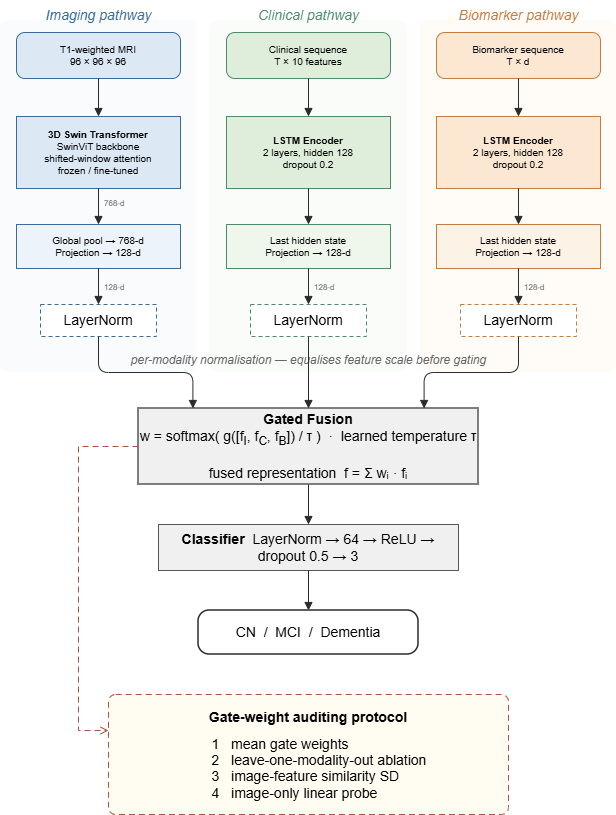

The diagram above was exported from draw.io. Its source (the exported page's mxGraphModel, read from the mxfile embedded in the PNG):
<mxGraphModel dx="1022" dy="564" grid="0" gridSize="10" guides="1" tooltips="1" connect="1" arrows="1" fold="1" page="1" pageScale="1" pageWidth="700" pageHeight="900" math="0" shadow="0">
  <root>
    <mxCell id="0" />
    <mxCell id="1" parent="0" />
    <mxCell id="bg1" parent="1" style="rounded=1;fillColor=#F4F8FC;strokeColor=none;opacity=50;arcSize=4;" value="" vertex="1">
      <mxGeometry height="352" width="196" x="42" y="52" as="geometry" />
    </mxCell>
    <mxCell id="bg2" parent="1" style="rounded=1;fillColor=#F3F9F2;strokeColor=none;opacity=50;arcSize=4;" value="" vertex="1">
      <mxGeometry height="352" width="196" x="252" y="52" as="geometry" />
    </mxCell>
    <mxCell id="bg3" parent="1" style="rounded=1;fillColor=#FFF8F0;strokeColor=none;opacity=50;arcSize=4;" value="" vertex="1">
      <mxGeometry height="352" width="196" x="462" y="52" as="geometry" />
    </mxCell>
    <mxCell id="lb1" parent="1" style="text;html=1;fontFamily=Helvetica;fontSize=10;fontStyle=2;fontColor=#3A6B9E;align=center;" value="&lt;font style=&quot;font-size: 14px;&quot;&gt;Imaging pathway&lt;/font&gt;" vertex="1">
      <mxGeometry height="16" width="176" x="52" y="32" as="geometry" />
    </mxCell>
    <mxCell id="lb2" parent="1" style="text;html=1;fontFamily=Helvetica;fontSize=10;fontStyle=2;fontColor=#4C8C6B;align=center;" value="&lt;font style=&quot;font-size: 14px;&quot;&gt;Clinical pathway&lt;/font&gt;" vertex="1">
      <mxGeometry height="16" width="176" x="262" y="32" as="geometry" />
    </mxCell>
    <mxCell id="lb3" parent="1" style="text;html=1;fontFamily=Helvetica;fontSize=10;fontStyle=2;fontColor=#C77B3E;align=center;" value="&lt;font style=&quot;font-size: 14px;&quot;&gt;Biomarker pathway&lt;/font&gt;" vertex="1">
      <mxGeometry height="16" width="176" x="472" y="32" as="geometry" />
    </mxCell>
    <mxCell id="in1" parent="1" style="rounded=1;whiteSpace=wrap;html=1;fillColor=#DCE9F5;strokeColor=#3A6B9E;fontFamily=Helvetica;fontSize=10;arcSize=18;" value="T1-weighted MRI&#10;96 × 96 × 96" vertex="1">
      <mxGeometry height="46" width="164" x="58" y="64" as="geometry" />
    </mxCell>
    <mxCell id="in2" parent="1" style="rounded=1;whiteSpace=wrap;html=1;fillColor=#DEEEDA;strokeColor=#4C8C6B;fontFamily=Helvetica;fontSize=10;arcSize=18;" value="Clinical sequence&#10;T × 10 features" vertex="1">
      <mxGeometry height="46" width="164" x="268" y="64" as="geometry" />
    </mxCell>
    <mxCell id="in3" parent="1" style="rounded=1;whiteSpace=wrap;html=1;fillColor=#FBE7D2;strokeColor=#C77B3E;fontFamily=Helvetica;fontSize=10;arcSize=18;" value="Biomarker sequence&#10;T × d" vertex="1">
      <mxGeometry height="46" width="164" x="478" y="64" as="geometry" />
    </mxCell>
    <mxCell id="enc1" parent="1" style="rounded=0;whiteSpace=wrap;html=1;fillColor=#DCE9F5;strokeColor=#3A6B9E;fontFamily=Helvetica;fontSize=10;" value="&lt;b&gt;3D Swin Transformer&lt;/b&gt;&lt;br&gt;&lt;font style=&quot;font-size: 10px;&quot;&gt;SwinViT backbone&lt;br&gt;shifted-window attention&lt;br&gt;frozen / fine-tuned&lt;/font&gt;" vertex="1">
      <mxGeometry height="72" width="164" x="58" y="148" as="geometry" />
    </mxCell>
    <mxCell id="enc2" parent="1" style="rounded=0;whiteSpace=wrap;html=1;fillColor=#DEEEDA;strokeColor=#4C8C6B;fontFamily=Helvetica;fontSize=10;" value="&lt;b&gt;LSTM Encoder&lt;/b&gt;&lt;br&gt;&lt;font style=&quot;font-size: 10px;&quot;&gt;2 layers, hidden 128&lt;br&gt;dropout 0.2&lt;/font&gt;" vertex="1">
      <mxGeometry height="72" width="164" x="268" y="148" as="geometry" />
    </mxCell>
    <mxCell id="enc3" parent="1" style="rounded=0;whiteSpace=wrap;html=1;fillColor=#FBE7D2;strokeColor=#C77B3E;fontFamily=Helvetica;fontSize=10;" value="&lt;b&gt;LSTM Encoder&lt;/b&gt;&lt;br&gt;&lt;font style=&quot;font-size: 10px;&quot;&gt;2 layers, hidden 128&lt;br&gt;dropout 0.2&lt;/font&gt;" vertex="1">
      <mxGeometry height="72" width="164" x="478" y="148" as="geometry" />
    </mxCell>
    <mxCell id="pr1" parent="1" style="rounded=0;whiteSpace=wrap;html=1;fillColor=#EDF3FA;strokeColor=#3A6B9E;fontFamily=Helvetica;fontSize=9;" value="&lt;font style=&quot;font-size: 10px;&quot;&gt;Global pool → 768-d&lt;br&gt;Projection → 128-d&lt;/font&gt;" vertex="1">
      <mxGeometry height="44" width="164" x="58" y="256" as="geometry" />
    </mxCell>
    <mxCell id="pr2" parent="1" style="rounded=0;whiteSpace=wrap;html=1;fillColor=#EFF7ED;strokeColor=#4C8C6B;fontFamily=Helvetica;fontSize=9;" value="&lt;font style=&quot;font-size: 10px;&quot;&gt;Last hidden state&lt;br&gt;Projection → 128-d&lt;/font&gt;" vertex="1">
      <mxGeometry height="44" width="164" x="268" y="256" as="geometry" />
    </mxCell>
    <mxCell id="pr3" parent="1" style="rounded=0;whiteSpace=wrap;html=1;fillColor=#FDF2E6;strokeColor=#C77B3E;fontFamily=Helvetica;fontSize=9;" value="&lt;font style=&quot;font-size: 10px;&quot;&gt;Last hidden state&lt;br&gt;Projection → 128-d&lt;/font&gt;" vertex="1">
      <mxGeometry height="44" width="164" x="478" y="256" as="geometry" />
    </mxCell>
    <mxCell id="ln1" parent="1" style="rounded=0;whiteSpace=wrap;html=1;fillColor=#FFFFFF;strokeColor=#3A6B9E;fontFamily=Helvetica;fontSize=9;dashed=1;dashPattern=4 3;" value="&lt;font style=&quot;font-size: 14px;&quot;&gt;LayerNorm&lt;/font&gt;" vertex="1">
      <mxGeometry height="32" width="116" x="82" y="336" as="geometry" />
    </mxCell>
    <mxCell id="ln2" parent="1" style="rounded=0;whiteSpace=wrap;html=1;fillColor=#FFFFFF;strokeColor=#4C8C6B;fontFamily=Helvetica;fontSize=9;dashed=1;dashPattern=4 3;" value="&lt;font style=&quot;font-size: 14px;&quot;&gt;LayerNorm&lt;/font&gt;" vertex="1">
      <mxGeometry height="32" width="116" x="292" y="336" as="geometry" />
    </mxCell>
    <mxCell id="ln3" parent="1" style="rounded=0;whiteSpace=wrap;html=1;fillColor=#FFFFFF;strokeColor=#C77B3E;fontFamily=Helvetica;fontSize=9;dashed=1;dashPattern=4 3;" value="&lt;font style=&quot;font-size: 14px;&quot;&gt;LayerNorm&lt;/font&gt;" vertex="1">
      <mxGeometry height="32" width="116" x="502" y="336" as="geometry" />
    </mxCell>
    <mxCell id="lnnote" parent="1" style="text;html=1;fontFamily=Helvetica;fontSize=8;fontStyle=2;fontColor=#666666;align=center;" value="&lt;font style=&quot;font-size: 12px;&quot;&gt;per-modality normalisation — equalises feature scale before gating&lt;/font&gt;" vertex="1">
      <mxGeometry height="14" width="400" x="150" y="378" as="geometry" />
    </mxCell>
    <mxCell id="gate" parent="1" style="rounded=0;whiteSpace=wrap;html=1;fillColor=#F0F0F0;strokeColor=#555555;fontFamily=Helvetica;fontSize=11;strokeWidth=1.5;" value="&lt;font style=&quot;font-size: 14px;&quot;&gt;&lt;b style=&quot;&quot;&gt;Gated Fusion&lt;/b&gt;&lt;br&gt;&lt;font style=&quot;&quot;&gt;w = softmax( g([f&lt;sub style=&quot;&quot;&gt;I&lt;/sub&gt;, f&lt;sub style=&quot;&quot;&gt;C&lt;/sub&gt;, f&lt;sub style=&quot;&quot;&gt;B&lt;/sub&gt;]) / τ )&amp;nbsp;&amp;nbsp;·&amp;nbsp;&amp;nbsp;learned temperature τ&lt;br&gt;&lt;br&gt;fused representation&amp;nbsp; f = Σ&amp;nbsp;wᵢ · fᵢ&lt;/font&gt;&lt;/font&gt;" vertex="1">
      <mxGeometry height="76" width="340" x="180" y="440" as="geometry" />
    </mxCell>
    <mxCell id="clf" parent="1" style="rounded=0;whiteSpace=wrap;html=1;fillColor=#F0F0F0;strokeColor=#555555;fontFamily=Helvetica;fontSize=10;" value="&lt;font style=&quot;font-size: 14px;&quot;&gt;&lt;b&gt;Classifier&lt;/b&gt;&amp;nbsp;&amp;nbsp;&lt;font style=&quot;&quot;&gt;LayerNorm → 64 → ReLU → dropout 0.5 → 3&lt;/font&gt;&lt;/font&gt;" vertex="1">
      <mxGeometry height="46" width="300" x="200" y="556" as="geometry" />
    </mxCell>
    <mxCell id="out" parent="1" style="rounded=1;whiteSpace=wrap;html=1;fillColor=#FFFFFF;strokeColor=#2B2B2B;fontFamily=Helvetica;fontSize=11;arcSize=25;strokeWidth=1.5;" value="&lt;font style=&quot;font-size: 14px;&quot;&gt;CN&amp;nbsp; /&amp;nbsp; MCI&amp;nbsp; /&amp;nbsp; Dementia&lt;/font&gt;" vertex="1">
      <mxGeometry height="44" width="220" x="240" y="642" as="geometry" />
    </mxCell>
    <mxCell id="audit" parent="1" style="rounded=1;whiteSpace=wrap;html=1;dashed=1;dashPattern=6 4;fillColor=#FFFCF2;strokeColor=#B0523F;fontFamily=Helvetica;fontSize=9;align=center;verticalAlign=top;spacingTop=8;arcSize=6;" value="&lt;font style=&quot;&quot;&gt;&lt;b style=&quot;&quot;&gt;&lt;font style=&quot;font-size: 14px;&quot;&gt;Gate-weight auditing protocol&lt;/font&gt;&lt;/b&gt;&lt;br&gt;&lt;br&gt;&lt;/font&gt;&lt;div style=&quot;text-align:left;padding-left:22px;line-height:160%&quot;&gt;&lt;font style=&quot;font-size: 14px;&quot;&gt;1&amp;nbsp;&amp;nbsp; mean gate weights&lt;br&gt;2&amp;nbsp;&amp;nbsp; leave-one-modality-out ablation&lt;br&gt;3&amp;nbsp;&amp;nbsp; image-feature similarity SD&lt;br&gt;4&amp;nbsp;&amp;nbsp; image-only linear probe&lt;/font&gt;&lt;/div&gt;" vertex="1">
      <mxGeometry height="120" width="400" x="150" y="726" as="geometry" />
    </mxCell>
    <mxCell id="e1" edge="1" parent="1" source="in1" style="edgeStyle=orthogonalEdgeStyle;rounded=0;html=1;strokeColor=#2B2B2B;endArrow=block;endFill=1;strokeWidth=1;exitX=0.5;exitY=1;entryX=0.5;entryY=0;" target="enc1">
      <mxGeometry relative="1" as="geometry" />
    </mxCell>
    <mxCell id="e2" edge="1" parent="1" source="in2" style="edgeStyle=orthogonalEdgeStyle;rounded=0;html=1;strokeColor=#2B2B2B;endArrow=block;endFill=1;strokeWidth=1;exitX=0.5;exitY=1;entryX=0.5;entryY=0;" target="enc2">
      <mxGeometry relative="1" as="geometry" />
    </mxCell>
    <mxCell id="e3" edge="1" parent="1" source="in3" style="edgeStyle=orthogonalEdgeStyle;rounded=0;html=1;strokeColor=#2B2B2B;endArrow=block;endFill=1;strokeWidth=1;exitX=0.5;exitY=1;entryX=0.5;entryY=0;" target="enc3">
      <mxGeometry relative="1" as="geometry" />
    </mxCell>
    <mxCell id="e4" edge="1" parent="1" source="enc1" style="edgeStyle=orthogonalEdgeStyle;rounded=0;html=1;strokeColor=#2B2B2B;endArrow=block;endFill=1;strokeWidth=1;exitX=0.5;exitY=1;entryX=0.5;entryY=0;" target="pr1">
      <mxGeometry relative="1" as="geometry" />
    </mxCell>
    <mxCell id="e5" edge="1" parent="1" source="enc2" style="edgeStyle=orthogonalEdgeStyle;rounded=0;html=1;strokeColor=#2B2B2B;endArrow=block;endFill=1;strokeWidth=1;exitX=0.5;exitY=1;entryX=0.5;entryY=0;" target="pr2">
      <mxGeometry relative="1" as="geometry" />
    </mxCell>
    <mxCell id="e6" edge="1" parent="1" source="enc3" style="edgeStyle=orthogonalEdgeStyle;rounded=0;html=1;strokeColor=#2B2B2B;endArrow=block;endFill=1;strokeWidth=1;exitX=0.5;exitY=1;entryX=0.5;entryY=0;" target="pr3">
      <mxGeometry relative="1" as="geometry" />
    </mxCell>
    <mxCell id="e7" edge="1" parent="1" source="pr1" style="edgeStyle=orthogonalEdgeStyle;rounded=0;html=1;strokeColor=#2B2B2B;endArrow=block;endFill=1;strokeWidth=1;exitX=0.5;exitY=1;entryX=0.5;entryY=0;" target="ln1">
      <mxGeometry relative="1" as="geometry" />
    </mxCell>
    <mxCell id="e8" edge="1" parent="1" source="pr2" style="edgeStyle=orthogonalEdgeStyle;rounded=0;html=1;strokeColor=#2B2B2B;endArrow=block;endFill=1;strokeWidth=1;exitX=0.5;exitY=1;entryX=0.5;entryY=0;" target="ln2">
      <mxGeometry relative="1" as="geometry" />
    </mxCell>
    <mxCell id="e9" edge="1" parent="1" source="pr3" style="edgeStyle=orthogonalEdgeStyle;rounded=0;html=1;strokeColor=#2B2B2B;endArrow=block;endFill=1;strokeWidth=1;exitX=0.5;exitY=1;entryX=0.5;entryY=0;" target="ln3">
      <mxGeometry relative="1" as="geometry" />
    </mxCell>
    <mxCell id="e10" edge="1" parent="1" source="ln1" style="edgeStyle=orthogonalEdgeStyle;rounded=1;html=1;strokeColor=#2B2B2B;endArrow=block;endFill=1;strokeWidth=1;exitX=0.5;exitY=1;entryX=0.16;entryY=0;" target="gate">
      <mxGeometry relative="1" as="geometry" />
    </mxCell>
    <mxCell id="e11" edge="1" parent="1" source="ln2" style="edgeStyle=orthogonalEdgeStyle;rounded=0;html=1;strokeColor=#2B2B2B;endArrow=block;endFill=1;strokeWidth=1;exitX=0.5;exitY=1;entryX=0.5;entryY=0;" target="gate">
      <mxGeometry relative="1" as="geometry" />
    </mxCell>
    <mxCell id="e12" edge="1" parent="1" source="ln3" style="edgeStyle=orthogonalEdgeStyle;rounded=1;html=1;strokeColor=#2B2B2B;endArrow=block;endFill=1;strokeWidth=1;exitX=0.5;exitY=1;entryX=0.84;entryY=0;" target="gate">
      <mxGeometry relative="1" as="geometry" />
    </mxCell>
    <mxCell id="e13" edge="1" parent="1" source="gate" style="edgeStyle=orthogonalEdgeStyle;rounded=0;html=1;strokeColor=#2B2B2B;endArrow=block;endFill=1;strokeWidth=1;exitX=0.5;exitY=1;entryX=0.5;entryY=0;" target="clf">
      <mxGeometry relative="1" as="geometry" />
    </mxCell>
    <mxCell id="e14" edge="1" parent="1" source="clf" style="edgeStyle=orthogonalEdgeStyle;rounded=0;html=1;strokeColor=#2B2B2B;endArrow=block;endFill=1;strokeWidth=1;exitX=0.5;exitY=1;entryX=0.5;entryY=0;" target="out">
      <mxGeometry relative="1" as="geometry" />
    </mxCell>
    <mxCell id="e15" edge="1" parent="1" source="gate" style="edgeStyle=orthogonalEdgeStyle;rounded=0;html=1;strokeColor=#B0523F;dashed=1;dashPattern=6 4;endArrow=open;endFill=0;strokeWidth=1;exitX=0;exitY=0.5;entryX=0;entryY=0.3;" target="audit">
      <mxGeometry relative="1" as="geometry">
        <Array as="points">
          <mxPoint x="120" y="478" />
          <mxPoint x="120" y="762" />
        </Array>
      </mxGeometry>
    </mxCell>
    <mxCell id="d1" parent="1" style="text;html=1;fontFamily=Helvetica;fontSize=8;fontColor=#666666;align=left;" value="768-d" vertex="1">
      <mxGeometry height="12" width="44" x="144" y="224" as="geometry" />
    </mxCell>
    <mxCell id="d2" parent="1" style="text;html=1;fontFamily=Helvetica;fontSize=8;fontColor=#666666;align=left;" value="128-d" vertex="1">
      <mxGeometry height="12" width="44" x="144" y="308" as="geometry" />
    </mxCell>
    <mxCell id="d3" parent="1" style="text;html=1;fontFamily=Helvetica;fontSize=8;fontColor=#666666;align=left;" value="128-d" vertex="1">
      <mxGeometry height="12" width="44" x="354" y="308" as="geometry" />
    </mxCell>
    <mxCell id="d4" parent="1" style="text;html=1;fontFamily=Helvetica;fontSize=8;fontColor=#666666;align=left;" value="128-d" vertex="1">
      <mxGeometry height="12" width="44" x="564" y="308" as="geometry" />
    </mxCell>
  </root>
</mxGraphModel>